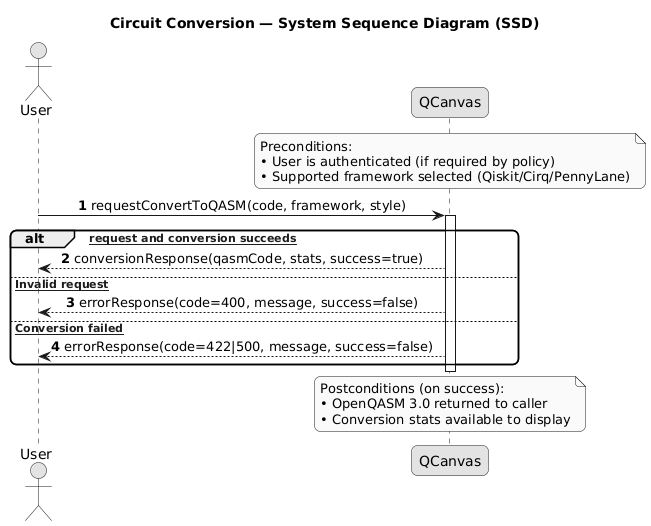

The diagram above was rendered by PlantUML. Its source (embedded in the PNG):
@startuml
title Circuit Conversion — System Sequence Diagram (SSD)

skinparam monochrome true
skinparam shadowing false
skinparam roundcorner 12
skinparam ArrowThickness 1
skinparam ParticipantPadding 20
skinparam BoxPadding 8
skinparam sequence {
  LifelineBorderThickness 1
  LifelineBackgroundColor white
  MessageAlign center
}

' ---- Actors & System (black-box) ----
actor "User" as User
participant "QCanvas" as System

' ---- Context ----
note over System
Preconditions:
• User is authenticated (if required by policy)
• Supported framework selected (Qiskit/Cirq/PennyLane)
end note

autonumber

' ---- Primary flow ----
User -> System : requestConvertToQASM(code, framework, style)
activate System

alt [Valid request and conversion succeeds]
  System --> User : conversionResponse(qasmCode, stats, success=true)
else [a Invalid request]
  System --> User : errorResponse(code=400, message, success=false)
else [a Conversion failed]
  System --> User : errorResponse(code=422|500, message, success=false)
end

deactivate System

note over System
Postconditions (on success):
• OpenQASM 3.0 returned to caller
• Conversion stats available to display
end note
@enduml